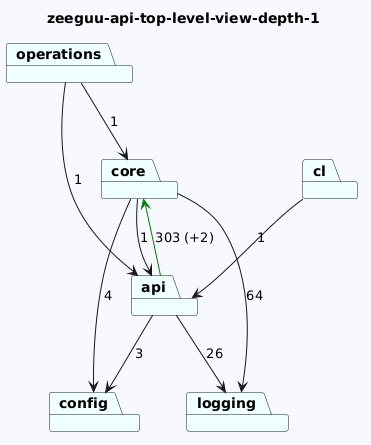

The diagram above was rendered by PlantUML. Its source (embedded in the PNG):
@startuml
skinparam backgroundColor GhostWhite
title zeeguu-api-top-level-view-depth-1
package "config" #Azure
package "operations" #Azure
package "core" #Azure
package "api" #Azure
package "cl" #Azure
package "logging" #Azure

"operations"-->"api"  : 1
"operations"-->"core"  : 1
"core"-->"logging"  : 64
"core"-->"api"  : 1
"core"-->"config"  : 4
"api"-->"config"  : 3
"api"-->"logging"  : 26
"api"-->"core" #Green : 303 (+2)
"cl"-->"api"  : 1
@enduml